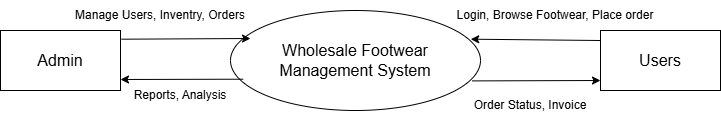

The diagram above was exported from draw.io. Its source (the exported page's mxGraphModel, read from the mxfile embedded in the PNG):
<mxGraphModel dx="1151" dy="725" grid="1" gridSize="10" guides="1" tooltips="1" connect="1" arrows="1" fold="1" page="1" pageScale="1" pageWidth="850" pageHeight="1100" math="0" shadow="0">
  <root>
    <mxCell id="0" />
    <mxCell id="1" parent="0" />
    <mxCell id="Kt8CmNoVJtwf5YiFKJb5-1" value="Admin" style="rounded=0;whiteSpace=wrap;html=1;fontSize=16;" parent="1" vertex="1">
      <mxGeometry x="40" y="130" width="120" height="60" as="geometry" />
    </mxCell>
    <mxCell id="Kt8CmNoVJtwf5YiFKJb5-2" value="Users" style="rounded=0;whiteSpace=wrap;html=1;fontSize=16;" parent="1" vertex="1">
      <mxGeometry x="640" y="130" width="120" height="60" as="geometry" />
    </mxCell>
    <mxCell id="Kt8CmNoVJtwf5YiFKJb5-40" value="Wholesale Footwear&lt;div&gt;Management System&lt;/div&gt;" style="ellipse;whiteSpace=wrap;html=1;fontSize=16;" parent="1" vertex="1">
      <mxGeometry x="270" y="110" width="250" height="100" as="geometry" />
    </mxCell>
    <mxCell id="Kt8CmNoVJtwf5YiFKJb5-45" value="" style="endArrow=classic;html=1;rounded=0;exitX=1.024;exitY=0.145;exitDx=0;exitDy=0;exitPerimeter=0;" parent="1" edge="1">
      <mxGeometry width="50" height="50" relative="1" as="geometry">
        <mxPoint x="160.8800000000001" y="138.70000000000005" as="sourcePoint" />
        <mxPoint x="290" y="138" as="targetPoint" />
      </mxGeometry>
    </mxCell>
    <mxCell id="Kt8CmNoVJtwf5YiFKJb5-46" value="" style="endArrow=classic;html=1;rounded=0;exitX=0.966;exitY=0.704;exitDx=0;exitDy=0;exitPerimeter=0;" parent="1" source="Kt8CmNoVJtwf5YiFKJb5-40" edge="1">
      <mxGeometry width="50" height="50" relative="1" as="geometry">
        <mxPoint x="523" y="180" as="sourcePoint" />
        <mxPoint x="640" y="180" as="targetPoint" />
      </mxGeometry>
    </mxCell>
    <mxCell id="Kt8CmNoVJtwf5YiFKJb5-47" value="" style="endArrow=classic;html=1;rounded=0;exitX=0.051;exitY=0.687;exitDx=0;exitDy=0;exitPerimeter=0;" parent="1" source="Kt8CmNoVJtwf5YiFKJb5-40" edge="1">
      <mxGeometry width="50" height="50" relative="1" as="geometry">
        <mxPoint x="400" y="420" as="sourcePoint" />
        <mxPoint x="160" y="179" as="targetPoint" />
      </mxGeometry>
    </mxCell>
    <mxCell id="Kt8CmNoVJtwf5YiFKJb5-48" value="" style="endArrow=classic;html=1;rounded=0;exitX=0.051;exitY=0.687;exitDx=0;exitDy=0;exitPerimeter=0;entryX=0.961;entryY=0.287;entryDx=0;entryDy=0;entryPerimeter=0;" parent="1" target="Kt8CmNoVJtwf5YiFKJb5-40" edge="1">
      <mxGeometry width="50" height="50" relative="1" as="geometry">
        <mxPoint x="640" y="140" as="sourcePoint" />
        <mxPoint x="517" y="140" as="targetPoint" />
      </mxGeometry>
    </mxCell>
    <mxCell id="Kt8CmNoVJtwf5YiFKJb5-49" value="Manage Users, Inventry, Orders" style="text;strokeColor=none;align=center;fillColor=none;html=1;verticalAlign=middle;whiteSpace=wrap;rounded=0;" parent="1" vertex="1">
      <mxGeometry x="110" y="100" width="180" height="30" as="geometry" />
    </mxCell>
    <mxCell id="Kt8CmNoVJtwf5YiFKJb5-50" value="Login, Browse Footwear, Place order" style="text;strokeColor=none;align=center;fillColor=none;html=1;verticalAlign=middle;whiteSpace=wrap;rounded=0;" parent="1" vertex="1">
      <mxGeometry x="490" y="100" width="210" height="30" as="geometry" />
    </mxCell>
    <mxCell id="Kt8CmNoVJtwf5YiFKJb5-51" value="Reports, Analysis" style="text;strokeColor=none;align=center;fillColor=none;html=1;verticalAlign=middle;whiteSpace=wrap;rounded=0;" parent="1" vertex="1">
      <mxGeometry x="130" y="180" width="180" height="30" as="geometry" />
    </mxCell>
    <mxCell id="Kt8CmNoVJtwf5YiFKJb5-52" value="Order Status, Invoice" style="text;strokeColor=none;align=center;fillColor=none;html=1;verticalAlign=middle;whiteSpace=wrap;rounded=0;" parent="1" vertex="1">
      <mxGeometry x="480" y="190" width="180" height="30" as="geometry" />
    </mxCell>
  </root>
</mxGraphModel>